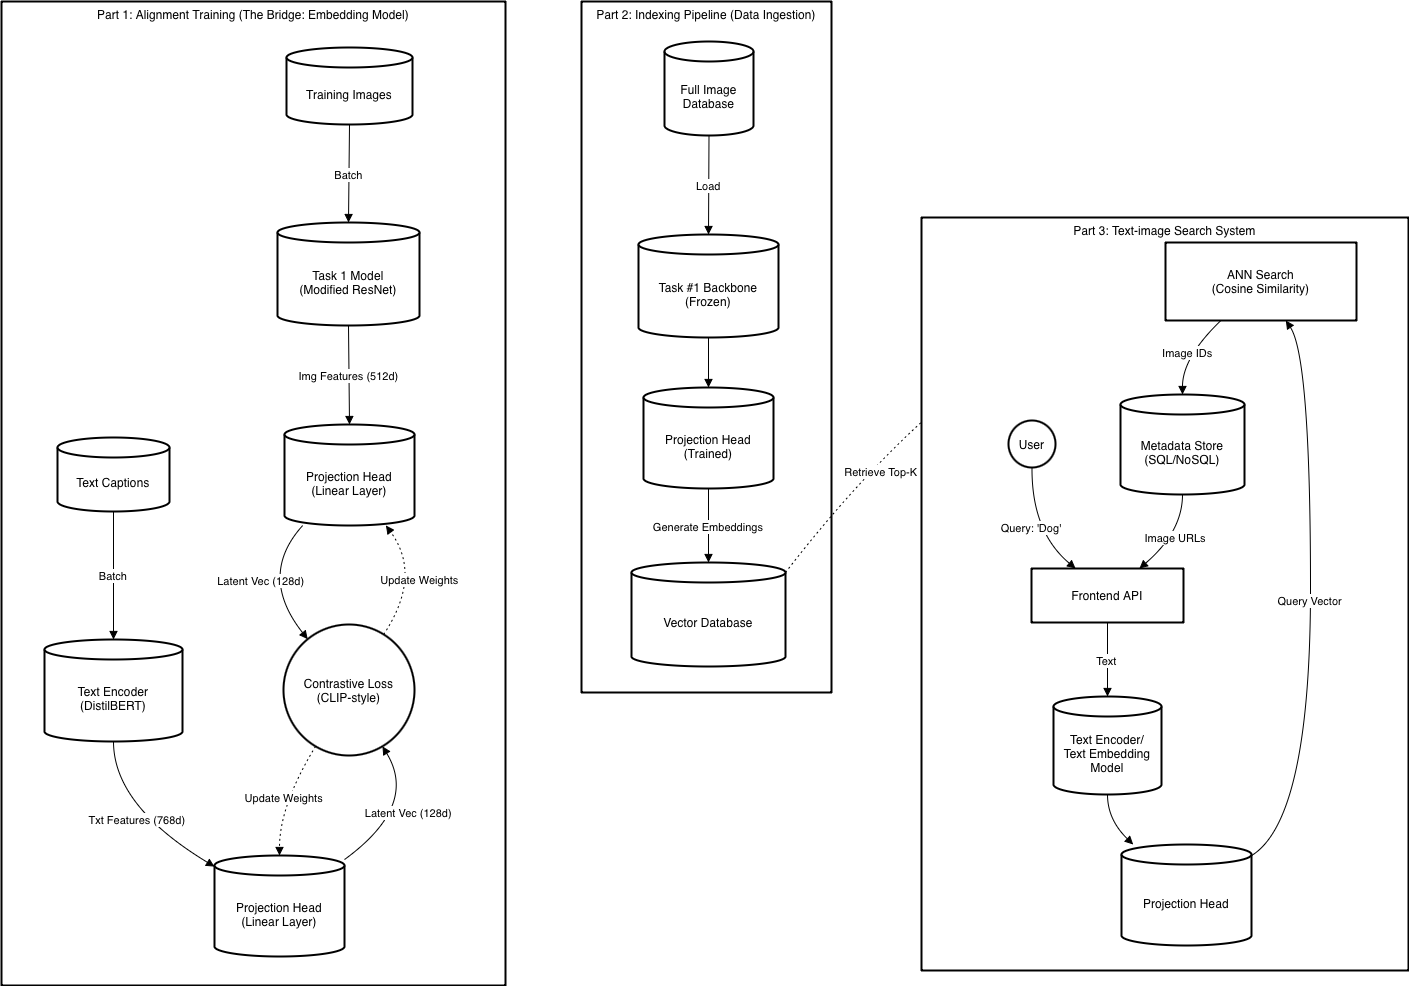

The diagram above was exported from draw.io. Its source (the exported page's mxGraphModel, read from the mxfile embedded in the PNG):
<mxGraphModel dx="3679" dy="1644" grid="1" gridSize="10" guides="1" tooltips="1" connect="1" arrows="1" fold="1" page="1" pageScale="1" pageWidth="827" pageHeight="1169" math="0" shadow="0">
  <root>
    <mxCell id="0" />
    <mxCell id="1" parent="0" />
    <mxCell id="rtRFVhlgCbfNJIiiq6v_-3" value="Part 1: Alignment Training (The Bridge: Embedding Model)" style="whiteSpace=wrap;strokeWidth=2;verticalAlign=top;" vertex="1" parent="1">
      <mxGeometry x="-720" y="70" width="504" height="984" as="geometry" />
    </mxCell>
    <mxCell id="rtRFVhlgCbfNJIiiq6v_-4" value="Training Images" style="shape=cylinder3;boundedLbl=1;backgroundOutline=1;size=10;strokeWidth=2;whiteSpace=wrap;" vertex="1" parent="rtRFVhlgCbfNJIiiq6v_-3">
      <mxGeometry x="285" y="46" width="126" height="77" as="geometry" />
    </mxCell>
    <mxCell id="rtRFVhlgCbfNJIiiq6v_-5" value="Task 1 Model&#10;(Modified ResNet)" style="shape=cylinder3;boundedLbl=1;backgroundOutline=1;size=10;strokeWidth=2;whiteSpace=wrap;" vertex="1" parent="rtRFVhlgCbfNJIiiq6v_-3">
      <mxGeometry x="276" y="221" width="142" height="103" as="geometry" />
    </mxCell>
    <mxCell id="rtRFVhlgCbfNJIiiq6v_-6" value="Text Captions" style="shape=cylinder3;boundedLbl=1;backgroundOutline=1;size=10;strokeWidth=2;whiteSpace=wrap;" vertex="1" parent="rtRFVhlgCbfNJIiiq6v_-3">
      <mxGeometry x="56" y="436" width="112" height="74" as="geometry" />
    </mxCell>
    <mxCell id="rtRFVhlgCbfNJIiiq6v_-7" value="Text Encoder&#10;(DistilBERT)" style="shape=cylinder3;boundedLbl=1;backgroundOutline=1;size=10;strokeWidth=2;whiteSpace=wrap;" vertex="1" parent="rtRFVhlgCbfNJIiiq6v_-3">
      <mxGeometry x="43" y="638" width="138" height="102" as="geometry" />
    </mxCell>
    <mxCell id="rtRFVhlgCbfNJIiiq6v_-8" value="Projection Head&#10;(Linear Layer)" style="shape=cylinder3;boundedLbl=1;backgroundOutline=1;size=10;strokeWidth=2;whiteSpace=wrap;" vertex="1" parent="rtRFVhlgCbfNJIiiq6v_-3">
      <mxGeometry x="283" y="423" width="130" height="101" as="geometry" />
    </mxCell>
    <mxCell id="rtRFVhlgCbfNJIiiq6v_-9" value="Projection Head&#10;(Linear Layer)" style="shape=cylinder3;boundedLbl=1;backgroundOutline=1;size=10;strokeWidth=2;whiteSpace=wrap;" vertex="1" parent="rtRFVhlgCbfNJIiiq6v_-3">
      <mxGeometry x="213" y="854" width="130" height="101" as="geometry" />
    </mxCell>
    <mxCell id="rtRFVhlgCbfNJIiiq6v_-10" value="Contrastive Loss&#10;(CLIP-style)" style="ellipse;aspect=fixed;strokeWidth=2;whiteSpace=wrap;" vertex="1" parent="rtRFVhlgCbfNJIiiq6v_-3">
      <mxGeometry x="282" y="623" width="131" height="131" as="geometry" />
    </mxCell>
    <mxCell id="rtRFVhlgCbfNJIiiq6v_-11" value="Batch" style="curved=1;startArrow=none;endArrow=block;exitX=0.5;exitY=0.99;entryX=0.5;entryY=0;rounded=0;" edge="1" parent="rtRFVhlgCbfNJIiiq6v_-3" source="rtRFVhlgCbfNJIiiq6v_-4" target="rtRFVhlgCbfNJIiiq6v_-5">
      <mxGeometry relative="1" as="geometry">
        <Array as="points" />
      </mxGeometry>
    </mxCell>
    <mxCell id="rtRFVhlgCbfNJIiiq6v_-12" value="Batch" style="curved=1;startArrow=none;endArrow=block;exitX=0.5;exitY=1.01;entryX=0.5;entryY=0;rounded=0;" edge="1" parent="rtRFVhlgCbfNJIiiq6v_-3" source="rtRFVhlgCbfNJIiiq6v_-6" target="rtRFVhlgCbfNJIiiq6v_-7">
      <mxGeometry relative="1" as="geometry">
        <Array as="points" />
      </mxGeometry>
    </mxCell>
    <mxCell id="rtRFVhlgCbfNJIiiq6v_-13" value="Img Features (512d)" style="curved=1;startArrow=none;endArrow=block;exitX=0.5;exitY=1;entryX=0.5;entryY=0;rounded=0;" edge="1" parent="rtRFVhlgCbfNJIiiq6v_-3" source="rtRFVhlgCbfNJIiiq6v_-5" target="rtRFVhlgCbfNJIiiq6v_-8">
      <mxGeometry relative="1" as="geometry">
        <Array as="points" />
      </mxGeometry>
    </mxCell>
    <mxCell id="rtRFVhlgCbfNJIiiq6v_-14" value="Txt Features (768d)" style="curved=1;startArrow=none;endArrow=block;exitX=0.5;exitY=1;entryX=0;entryY=0.11;rounded=0;" edge="1" parent="rtRFVhlgCbfNJIiiq6v_-3" source="rtRFVhlgCbfNJIiiq6v_-7" target="rtRFVhlgCbfNJIiiq6v_-9">
      <mxGeometry relative="1" as="geometry">
        <Array as="points">
          <mxPoint x="112" y="804" />
        </Array>
      </mxGeometry>
    </mxCell>
    <mxCell id="rtRFVhlgCbfNJIiiq6v_-15" value="Latent Vec (128d)" style="curved=1;startArrow=none;endArrow=block;exitX=0.14;exitY=1;entryX=0.1;entryY=0;rounded=0;" edge="1" parent="rtRFVhlgCbfNJIiiq6v_-3" source="rtRFVhlgCbfNJIiiq6v_-8" target="rtRFVhlgCbfNJIiiq6v_-10">
      <mxGeometry relative="1" as="geometry">
        <Array as="points">
          <mxPoint x="256" y="574" />
        </Array>
      </mxGeometry>
    </mxCell>
    <mxCell id="rtRFVhlgCbfNJIiiq6v_-16" value="Latent Vec (128d)" style="curved=1;startArrow=none;endArrow=block;exitX=1;exitY=0.04;entryX=0.8;entryY=1;rounded=0;" edge="1" parent="rtRFVhlgCbfNJIiiq6v_-3" source="rtRFVhlgCbfNJIiiq6v_-9" target="rtRFVhlgCbfNJIiiq6v_-10">
      <mxGeometry relative="1" as="geometry">
        <Array as="points">
          <mxPoint x="417" y="804" />
        </Array>
      </mxGeometry>
    </mxCell>
    <mxCell id="rtRFVhlgCbfNJIiiq6v_-17" value="Update Weights" style="curved=1;dashed=1;dashPattern=2 3;startArrow=none;endArrow=block;exitX=0.82;exitY=0;entryX=0.78;entryY=1;rounded=0;" edge="1" parent="rtRFVhlgCbfNJIiiq6v_-3" source="rtRFVhlgCbfNJIiiq6v_-10" target="rtRFVhlgCbfNJIiiq6v_-8">
      <mxGeometry relative="1" as="geometry">
        <Array as="points">
          <mxPoint x="421" y="574" />
        </Array>
      </mxGeometry>
    </mxCell>
    <mxCell id="rtRFVhlgCbfNJIiiq6v_-18" value="Update Weights" style="curved=1;dashed=1;dashPattern=2 3;startArrow=none;endArrow=block;exitX=0.2;exitY=1;entryX=0.5;entryY=0;rounded=0;" edge="1" parent="rtRFVhlgCbfNJIiiq6v_-3" source="rtRFVhlgCbfNJIiiq6v_-10" target="rtRFVhlgCbfNJIiiq6v_-9">
      <mxGeometry relative="1" as="geometry">
        <Array as="points">
          <mxPoint x="278" y="804" />
        </Array>
      </mxGeometry>
    </mxCell>
    <mxCell id="rtRFVhlgCbfNJIiiq6v_-40" value="" style="group" vertex="1" connectable="0" parent="1">
      <mxGeometry x="-140" y="70" width="250" height="691" as="geometry" />
    </mxCell>
    <mxCell id="rtRFVhlgCbfNJIiiq6v_-2" value="Part 2: Indexing Pipeline (Data Ingestion)" style="whiteSpace=wrap;strokeWidth=2;align=center;verticalAlign=top;movable=1;resizable=1;rotatable=1;deletable=1;editable=1;locked=0;connectable=1;" vertex="1" parent="rtRFVhlgCbfNJIiiq6v_-40">
      <mxGeometry width="250" height="691" as="geometry" />
    </mxCell>
    <mxCell id="rtRFVhlgCbfNJIiiq6v_-19" value="Full Image&#10;Database" style="shape=cylinder3;boundedLbl=1;backgroundOutline=1;size=10;strokeWidth=2;whiteSpace=wrap;movable=1;resizable=1;rotatable=1;deletable=1;editable=1;locked=0;connectable=1;" vertex="1" parent="rtRFVhlgCbfNJIiiq6v_-40">
      <mxGeometry x="83" y="40" width="89" height="94" as="geometry" />
    </mxCell>
    <mxCell id="rtRFVhlgCbfNJIiiq6v_-20" value="Task #1 Backbone&#10;(Frozen)" style="shape=cylinder3;boundedLbl=1;backgroundOutline=1;size=10;strokeWidth=2;whiteSpace=wrap;movable=1;resizable=1;rotatable=1;deletable=1;editable=1;locked=0;connectable=1;" vertex="1" parent="rtRFVhlgCbfNJIiiq6v_-40">
      <mxGeometry x="57" y="233" width="140" height="103" as="geometry" />
    </mxCell>
    <mxCell id="rtRFVhlgCbfNJIiiq6v_-21" value="Projection Head&#10;(Trained)" style="shape=cylinder3;boundedLbl=1;backgroundOutline=1;size=10;strokeWidth=2;whiteSpace=wrap;movable=1;resizable=1;rotatable=1;deletable=1;editable=1;locked=0;connectable=1;" vertex="1" parent="rtRFVhlgCbfNJIiiq6v_-40">
      <mxGeometry x="62" y="386" width="130" height="101" as="geometry" />
    </mxCell>
    <mxCell id="rtRFVhlgCbfNJIiiq6v_-22" value="Vector Database" style="shape=cylinder3;boundedLbl=1;backgroundOutline=1;size=10;strokeWidth=2;whiteSpace=wrap;movable=1;resizable=1;rotatable=1;deletable=1;editable=1;locked=0;connectable=1;" vertex="1" parent="rtRFVhlgCbfNJIiiq6v_-40">
      <mxGeometry x="50" y="561" width="154" height="104" as="geometry" />
    </mxCell>
    <mxCell id="rtRFVhlgCbfNJIiiq6v_-29" value="Load" style="curved=1;startArrow=none;endArrow=block;exitX=0.5;exitY=1;entryX=0.5;entryY=0;rounded=0;movable=1;resizable=1;rotatable=1;deletable=1;editable=1;locked=0;connectable=1;" edge="1" parent="rtRFVhlgCbfNJIiiq6v_-40" source="rtRFVhlgCbfNJIiiq6v_-19" target="rtRFVhlgCbfNJIiiq6v_-20">
      <mxGeometry relative="1" as="geometry">
        <Array as="points" />
      </mxGeometry>
    </mxCell>
    <mxCell id="rtRFVhlgCbfNJIiiq6v_-30" value="" style="curved=1;startArrow=none;endArrow=block;exitX=0.5;exitY=1;entryX=0.5;entryY=0;rounded=0;movable=1;resizable=1;rotatable=1;deletable=1;editable=1;locked=0;connectable=1;" edge="1" parent="rtRFVhlgCbfNJIiiq6v_-40" source="rtRFVhlgCbfNJIiiq6v_-20" target="rtRFVhlgCbfNJIiiq6v_-21">
      <mxGeometry relative="1" as="geometry">
        <Array as="points" />
      </mxGeometry>
    </mxCell>
    <mxCell id="rtRFVhlgCbfNJIiiq6v_-31" value="Generate Embeddings" style="curved=1;startArrow=none;endArrow=block;exitX=0.5;exitY=1;entryX=0.5;entryY=0;rounded=0;movable=1;resizable=1;rotatable=1;deletable=1;editable=1;locked=0;connectable=1;" edge="1" parent="rtRFVhlgCbfNJIiiq6v_-40" source="rtRFVhlgCbfNJIiiq6v_-21" target="rtRFVhlgCbfNJIiiq6v_-22">
      <mxGeometry relative="1" as="geometry">
        <Array as="points" />
      </mxGeometry>
    </mxCell>
    <mxCell id="rtRFVhlgCbfNJIiiq6v_-36" value="Retrieve Top-K" style="curved=1;dashed=1;dashPattern=2 3;startArrow=none;endArrow=block;exitX=1;exitY=0;entryX=0;entryY=0.5;rounded=0;movable=1;resizable=1;rotatable=1;deletable=1;editable=1;locked=0;connectable=1;exitDx=0;exitDy=10;exitPerimeter=0;entryDx=0;entryDy=0;" edge="1" parent="1" source="rtRFVhlgCbfNJIiiq6v_-22" target="rtRFVhlgCbfNJIiiq6v_-27">
      <mxGeometry x="-0.4508" y="-14" relative="1" as="geometry">
        <Array as="points">
          <mxPoint x="250" y="400" />
        </Array>
        <mxPoint x="1" as="offset" />
      </mxGeometry>
    </mxCell>
    <mxCell id="rtRFVhlgCbfNJIiiq6v_-41" value="" style="group" vertex="1" connectable="0" parent="1">
      <mxGeometry x="200" y="286" width="487" height="753" as="geometry" />
    </mxCell>
    <mxCell id="rtRFVhlgCbfNJIiiq6v_-1" value="Part 3: Text-image Search System" style="whiteSpace=wrap;strokeWidth=2;align=center;verticalAlign=top;movable=1;resizable=1;rotatable=1;deletable=1;editable=1;locked=0;connectable=1;" vertex="1" parent="rtRFVhlgCbfNJIiiq6v_-41">
      <mxGeometry width="487" height="753" as="geometry" />
    </mxCell>
    <mxCell id="rtRFVhlgCbfNJIiiq6v_-23" value="User" style="ellipse;aspect=fixed;strokeWidth=2;whiteSpace=wrap;movable=1;resizable=1;rotatable=1;deletable=1;editable=1;locked=0;connectable=1;" vertex="1" parent="rtRFVhlgCbfNJIiiq6v_-41">
      <mxGeometry x="87" y="203" width="47" height="47" as="geometry" />
    </mxCell>
    <mxCell id="rtRFVhlgCbfNJIiiq6v_-24" value="Frontend API" style="whiteSpace=wrap;strokeWidth=2;movable=1;resizable=1;rotatable=1;deletable=1;editable=1;locked=0;connectable=1;" vertex="1" parent="rtRFVhlgCbfNJIiiq6v_-41">
      <mxGeometry x="110" y="351" width="152" height="54" as="geometry" />
    </mxCell>
    <mxCell id="rtRFVhlgCbfNJIiiq6v_-25" value="Text Encoder/&#10;Text Embedding Model" style="shape=cylinder3;boundedLbl=1;backgroundOutline=1;size=10;strokeWidth=2;whiteSpace=wrap;movable=1;resizable=1;rotatable=1;deletable=1;editable=1;locked=0;connectable=1;" vertex="1" parent="rtRFVhlgCbfNJIiiq6v_-41">
      <mxGeometry x="132" y="479" width="108" height="98" as="geometry" />
    </mxCell>
    <mxCell id="rtRFVhlgCbfNJIiiq6v_-26" value="Projection Head" style="shape=cylinder3;boundedLbl=1;backgroundOutline=1;size=10;strokeWidth=2;whiteSpace=wrap;movable=1;resizable=1;rotatable=1;deletable=1;editable=1;locked=0;connectable=1;" vertex="1" parent="rtRFVhlgCbfNJIiiq6v_-41">
      <mxGeometry x="200" y="627" width="130" height="101" as="geometry" />
    </mxCell>
    <mxCell id="rtRFVhlgCbfNJIiiq6v_-27" value="ANN Search&#10;(Cosine Similarity)" style="whiteSpace=wrap;strokeWidth=2;movable=1;resizable=1;rotatable=1;deletable=1;editable=1;locked=0;connectable=1;" vertex="1" parent="rtRFVhlgCbfNJIiiq6v_-41">
      <mxGeometry x="244" y="25" width="191" height="78" as="geometry" />
    </mxCell>
    <mxCell id="rtRFVhlgCbfNJIiiq6v_-28" value="Metadata Store&#10;(SQL/NoSQL)" style="shape=cylinder3;boundedLbl=1;backgroundOutline=1;size=10;strokeWidth=2;whiteSpace=wrap;movable=1;resizable=1;rotatable=1;deletable=1;editable=1;locked=0;connectable=1;" vertex="1" parent="rtRFVhlgCbfNJIiiq6v_-41">
      <mxGeometry x="199" y="177" width="124" height="100" as="geometry" />
    </mxCell>
    <mxCell id="rtRFVhlgCbfNJIiiq6v_-32" value="Query: 'Dog'" style="curved=1;startArrow=none;endArrow=block;exitX=0.5;exitY=1;entryX=0.29;entryY=0;rounded=0;movable=1;resizable=1;rotatable=1;deletable=1;editable=1;locked=0;connectable=1;" edge="1" parent="rtRFVhlgCbfNJIiiq6v_-41" source="rtRFVhlgCbfNJIiiq6v_-23" target="rtRFVhlgCbfNJIiiq6v_-24">
      <mxGeometry relative="1" as="geometry">
        <Array as="points">
          <mxPoint x="110" y="314" />
        </Array>
      </mxGeometry>
    </mxCell>
    <mxCell id="rtRFVhlgCbfNJIiiq6v_-33" value="Text" style="curved=1;startArrow=none;endArrow=block;exitX=0.5;exitY=1;entryX=0.5;entryY=0;rounded=0;movable=1;resizable=1;rotatable=1;deletable=1;editable=1;locked=0;connectable=1;" edge="1" parent="rtRFVhlgCbfNJIiiq6v_-41" source="rtRFVhlgCbfNJIiiq6v_-24" target="rtRFVhlgCbfNJIiiq6v_-25">
      <mxGeometry relative="1" as="geometry">
        <Array as="points" />
      </mxGeometry>
    </mxCell>
    <mxCell id="rtRFVhlgCbfNJIiiq6v_-34" value="" style="curved=1;startArrow=none;endArrow=block;exitX=0.5;exitY=1;entryX=0.09;entryY=0;rounded=0;movable=1;resizable=1;rotatable=1;deletable=1;editable=1;locked=0;connectable=1;" edge="1" parent="rtRFVhlgCbfNJIiiq6v_-41" source="rtRFVhlgCbfNJIiiq6v_-25" target="rtRFVhlgCbfNJIiiq6v_-26">
      <mxGeometry relative="1" as="geometry">
        <Array as="points">
          <mxPoint x="186" y="602" />
        </Array>
      </mxGeometry>
    </mxCell>
    <mxCell id="rtRFVhlgCbfNJIiiq6v_-35" value="Query Vector" style="curved=1;startArrow=none;endArrow=block;exitX=1;exitY=0.11;entryX=0.63;entryY=1;rounded=0;movable=1;resizable=1;rotatable=1;deletable=1;editable=1;locked=0;connectable=1;" edge="1" parent="rtRFVhlgCbfNJIiiq6v_-41" source="rtRFVhlgCbfNJIiiq6v_-26" target="rtRFVhlgCbfNJIiiq6v_-27">
      <mxGeometry relative="1" as="geometry">
        <Array as="points">
          <mxPoint x="389" y="602" />
          <mxPoint x="389" y="140" />
        </Array>
      </mxGeometry>
    </mxCell>
    <mxCell id="rtRFVhlgCbfNJIiiq6v_-37" value="Image IDs" style="curved=1;startArrow=none;endArrow=block;exitX=0.29;exitY=1;entryX=0.5;entryY=0;rounded=0;movable=1;resizable=1;rotatable=1;deletable=1;editable=1;locked=0;connectable=1;" edge="1" parent="rtRFVhlgCbfNJIiiq6v_-41" source="rtRFVhlgCbfNJIiiq6v_-27" target="rtRFVhlgCbfNJIiiq6v_-28">
      <mxGeometry relative="1" as="geometry">
        <Array as="points">
          <mxPoint x="261" y="140" />
        </Array>
      </mxGeometry>
    </mxCell>
    <mxCell id="rtRFVhlgCbfNJIiiq6v_-38" value="Image URLs" style="curved=1;startArrow=none;endArrow=block;exitX=0.5;exitY=1;entryX=0.71;entryY=0;rounded=0;movable=1;resizable=1;rotatable=1;deletable=1;editable=1;locked=0;connectable=1;" edge="1" parent="rtRFVhlgCbfNJIiiq6v_-41" source="rtRFVhlgCbfNJIiiq6v_-28" target="rtRFVhlgCbfNJIiiq6v_-24">
      <mxGeometry relative="1" as="geometry">
        <Array as="points">
          <mxPoint x="261" y="314" />
        </Array>
      </mxGeometry>
    </mxCell>
  </root>
</mxGraphModel>